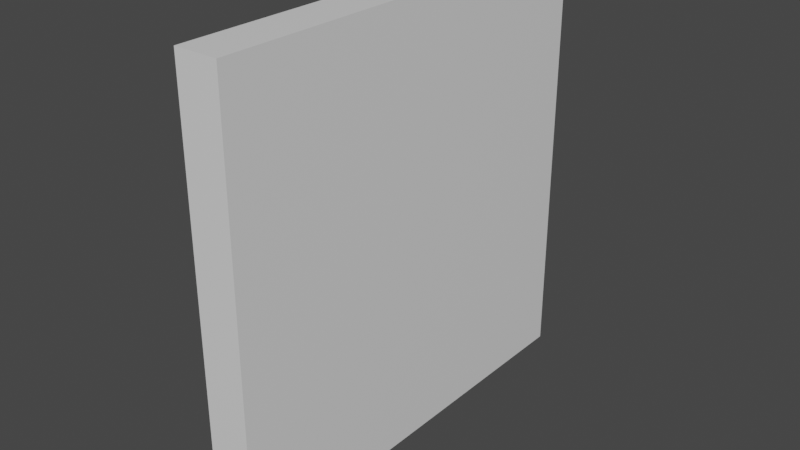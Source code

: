 # Source: wall.blend  (saved by Blender 2.82.7; exported with 4.5.12 LTS)
import bpy
from mathutils import Matrix  # noqa: F401  (used for matrix-valued properties, if any)

bpy.ops.wm.read_factory_settings(use_empty=True)
scene = bpy.context.scene
scene.name = 'Scene'

# ---- collections
col_collection = bpy.data.collections.new('Collection'); scene.collection.children.link(col_collection)

# ---- materials (node trees are filled in below, after node groups)
mat_material = bpy.data.materials.new('Material')
mat_material.alpha_threshold = 0.0
mat_material.use_transparent_shadow = False
mat_material.line_color = (0.0, 0.0, 0.0, 1.0)

# ---- material node trees
mat_material.use_nodes = True; mat_material.node_tree.nodes.clear()
_N = mat_material.node_tree.nodes; _L = mat_material.node_tree.links
n0 = _N.new('ShaderNodeOutputMaterial'); n0.name = 'Material Output'; n0.location = (300, 300)
n1 = _N.new('ShaderNodeBsdfPrincipled'); n1.name = 'Principled BSDF'; n1.location = (10, 300)
n1.distribution = 'GGX'
n1.subsurface_method = 'BURLEY'
n1.inputs[2].default_value = 0.4
n1.inputs[3].default_value = 1.45
n1.inputs[27].default_value = (0.0, 0.0, 0.0, 1.0)
n1.inputs[28].default_value = 1.0
_L.new(n1.outputs[0], n0.inputs[0])
n0.is_active_output = True

# ---- world
world_world = bpy.data.worlds.new('World'); scene.world = world_world
world_world.use_nodes = True; world_world.node_tree.nodes.clear()
_N = world_world.node_tree.nodes; _L = world_world.node_tree.links
n0 = _N.new('ShaderNodeOutputWorld'); n0.name = 'World Output'; n0.location = (300, 300)
n1 = _N.new('ShaderNodeBackground'); n1.name = 'Background'; n1.location = (10, 300)
n1.inputs[0].default_value = (0.05088, 0.05088, 0.05088, 1.0)
_L.new(n1.outputs[0], n0.inputs[0])
n0.is_active_output = True
world_world.color = (0.05088, 0.05088, 0.05088)
world_world.use_sun_shadow = False
world_world.sun_shadow_jitter_overblur = 0.0

# ---- meshes
me_cube = bpy.data.meshes.new('Cube')
me_cube.from_pydata([(0.05, 0.5, 1.0), (0.05, 0.5, 0.0), (0.05, -0.5, 1.0), (0.05, -0.5, 0.0), (-0.05, 0.5, 1.0), (-0.05, 0.5, 0.0), (-0.05, -0.5, 1.0), (-0.05, -0.5, 0.0)], [], [(0, 4, 6, 2), (3, 2, 6, 7), (7, 6, 4, 5), (5, 1, 3, 7), (1, 0, 2, 3), (5, 4, 0, 1)])
_uv = me_cube.uv_layers.new(name='UVMap')
_uv.uv.foreach_set('vector', [0.625, 0.5, 0.875, 0.5, 0.875, 0.75, 0.625, 0.75, 0.375, 0.75, 0.625, 0.75, 0.625, 1.0, 0.375, 1.0, 0.375, 0.0, 0.625, 0.0, 0.625, 0.25, 0.375, 0.25, 0.125, 0.5, 0.375, 0.5, 0.375, 0.75, 0.125, 0.75, 0.375, 0.5, 0.625, 0.5, 0.625, 0.75, 0.375, 0.75, 0.375, 0.25, 0.625, 0.25, 0.625, 0.5, 0.375, 0.5])
me_cube.materials.append(mat_material)
me_cube.use_remesh_preserve_volume = False
me_cube.use_remesh_preserve_attributes = False
me_cube.use_mirror_vertex_groups = False
me_cube.update()

# ---- objects
ob_cube = bpy.data.objects.new('Cube', me_cube)

# ---- transforms, parenting, visibility, modifiers, constraints
ob_cube.location = (0.0, 0.0, 0.0)
ob_cube.lock_rotations_4d = False
ob_cube.empty_display_type = 'ARROWS'
ob_cube.lineart.crease_threshold = 0.0

# ---- collection membership
col_collection.objects.link(ob_cube)

# ---- scene / render settings (as saved in the file)
scene.frame_start = 1; scene.frame_end = 250; scene.frame_set(1)
scene.render.engine = 'BLENDER_EEVEE_NEXT'
scene.cycles.use_denoising = False
scene.cycles.samples = 128
scene.cycles.sampling_pattern = 'TABULATED_SOBOL'
scene.cycles.use_adaptive_sampling = False
scene.cycles.use_light_tree = False
scene.view_settings.view_transform = 'Filmic'
bpy.context.view_layer.update()

# ---- added for rendering (the .blend has no active camera and no usable light): camera, sun
cam_auto = bpy.data.cameras.new('AutoCamera')
cam_auto.lens = 50.0
cam_auto.sensor_width = 36.0
cam_auto.clip_end = 1000.0
ob_auto_camera = bpy.data.objects.new('AutoCamera', cam_auto)
scene.collection.objects.link(ob_auto_camera)
ob_auto_camera.location = (1.31173, -1.57408, 1.54939)
ob_auto_camera.rotation_euler = (1.09748, -7.21219e-08, 0.694738)
scene.camera = ob_auto_camera
light_auto_sun = bpy.data.lights.new('AutoSun', 'SUN')
light_auto_sun.energy = 3.0
light_auto_sun.angle = 0.0523599
ob_auto_sun = bpy.data.objects.new('AutoSun', light_auto_sun)
scene.collection.objects.link(ob_auto_sun)
ob_auto_sun.rotation_euler = (0.872665, 0.174533, 0.523599)
bpy.context.view_layer.update()
